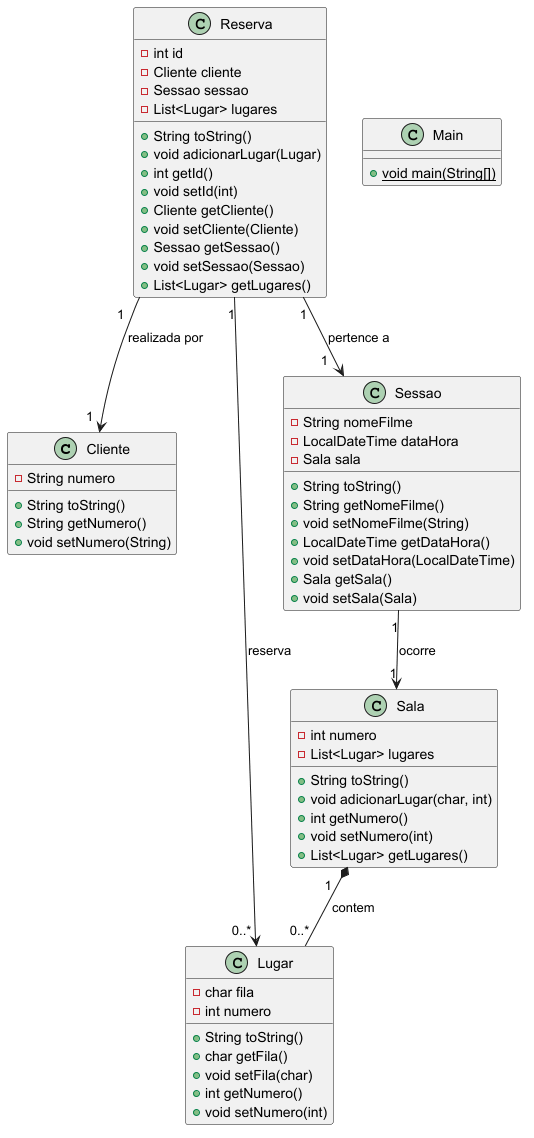

The diagram above was rendered by PlantUML. Its source (embedded in the PNG):
@startuml

class Cliente {
  - String numero
  + String toString()
  + String getNumero()
  + void setNumero(String)
}

class Main {
  + {static} void main(String[])
}

class Lugar {
  - char fila
  - int numero
  + String toString()
  + char getFila()
  + void setFila(char)
  + int getNumero()
  + void setNumero(int)
}

class Reserva {
  - int id
  - Cliente cliente
  - Sessao sessao
  - List<Lugar> lugares
  + String toString()
  + void adicionarLugar(Lugar)
  + int getId()
  + void setId(int)
  + Cliente getCliente()
  + void setCliente(Cliente)
  + Sessao getSessao()
  + void setSessao(Sessao)
  + List<Lugar> getLugares()
}

class Sala {
  - int numero
  - List<Lugar> lugares
  + String toString()
  + void adicionarLugar(char, int)
  + int getNumero()
  + void setNumero(int)
  + List<Lugar> getLugares()
}

class Sessao {
  - String nomeFilme
  - LocalDateTime dataHora
  - Sala sala
  + String toString()
  + String getNomeFilme()
  + void setNomeFilme(String)
  + LocalDateTime getDataHora()
  + void setDataHora(LocalDateTime)
  + Sala getSala()
  + void setSala(Sala)
}

' --------------------
' CONEXÕES E RELAÇÕES
' --------------------


' 1. Composição Forte: Sala contem 0..* Lugares
Sala "1   " *-- "0..*" Lugar : contem

' 2. Sessao ocorre em 1 Sala
Sessao "1" --> "1" Sala : ocorre

' 3. Reserva pertence a 1 Sessao
Reserva "1" --> "1   " Sessao : pertence a

' 4. Reserva realizada por 1 Cliente
Reserva "1   " --> "1  " Cliente : realizada por

' 5. Reserva referencia 0..* Lugares
Reserva "1" --> "0..* " Lugar : reserva

@enduml